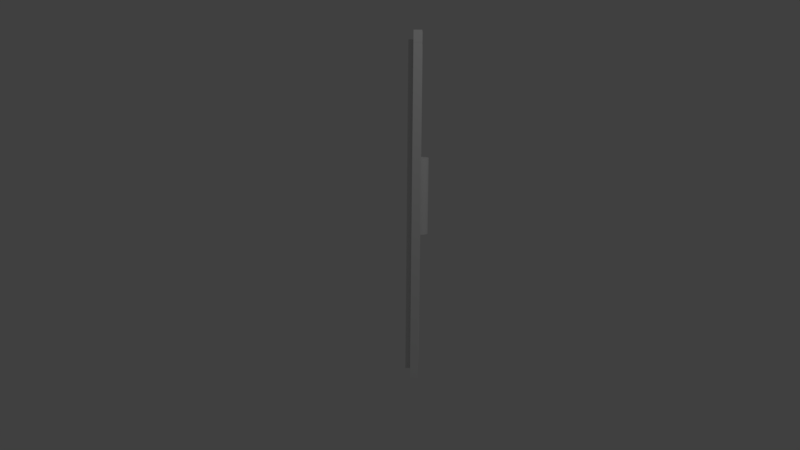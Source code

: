 # Source: barlid.blend  (saved by Blender 2.79.0; exported with 4.5.12 LTS)
import bpy
from mathutils import Matrix  # noqa: F401  (used for matrix-valued properties, if any)

bpy.ops.wm.read_factory_settings(use_empty=True)
scene = bpy.context.scene
scene.name = 'Scene'

# ---- collections
col_collection_1 = bpy.data.collections.new('Collection 1'); scene.collection.children.link(col_collection_1)

# ---- materials (node trees are filled in below, after node groups)
mat_material = bpy.data.materials.new('Material')
mat_material.alpha_threshold = 0.0
mat_material.use_transparent_shadow = False
mat_material.roughness = 0.5
mat_material.line_color = (0.0, 0.0, 0.0, 1.0)

# ---- material node trees

# ---- world
world_world = bpy.data.worlds.new('World'); scene.world = world_world
world_world.color = (0.05088, 0.05088, 0.05088)
world_world.use_sun_shadow = False
world_world.sun_shadow_jitter_overblur = 0.0
world_world.cycles.sampling_method = 'MANUAL'

# ---- cameras
cam_camera = bpy.data.cameras.new('Camera')
cam_camera.clip_end = 100.0
cam_camera.lens = 35.0
cam_camera.sensor_width = 32.0
cam_camera.sensor_height = 18.0
cam_camera.ortho_scale = 7.314
cam_camera.dof.focus_distance = 0.0
cam_camera.dof.aperture_fstop = 128.0

# ---- lights
light_lamp = bpy.data.lights.new('Lamp', 'POINT')
light_lamp.transmission_factor = 0.0
light_lamp.cutoff_distance = 30.0
light_lamp.energy = 100.0
light_lamp.shadow_buffer_clip_start = 1.001
light_lamp.shadow_soft_size = 0.1
light_lamp.shadow_maximum_resolution = 0.006
light_lamp.use_absolute_resolution = True

# ---- meshes
me_cube = bpy.data.meshes.new('Cube')
me_cube.from_pydata([(1.0, 1.0, -1.0), (1.0, -1.0, -1.0), (-1.0, -1.0, -1.0), (-1.0, 1.0, -1.0), (1.0, 1.0, 1.0), (1.0, -1.0, 1.0), (-1.0, -1.0, 1.0), (-1.0, 1.0, 1.0), (-0.2528, 2.177, -0.09563), (0.2472, 2.177, -0.09563), (-0.2528, 1.786, -0.09371), (0.2472, 1.786, -0.09371), (-0.2528, 1.411, -0.08802), (0.2472, 1.411, -0.08802), (-0.2528, 1.065, -0.07878), (0.2472, 1.065, -0.07878), (-0.2528, 0.7623, -0.06634), (0.2472, 0.7623, -0.06634), (-0.2528, 0.5136, -0.05119), (0.2472, 0.5136, -0.05119), (-0.2528, 0.3288, -0.0339), (0.2472, 0.3288, -0.0339), (-0.2528, 0.2149, -0.01514), (0.2472, 0.2149, -0.01514), (-0.2528, 0.1765, 0.00437), (0.2472, 0.1765, 0.00437), (-0.2528, 0.2149, 0.02388), (0.2472, 0.2149, 0.02388), (-0.2528, 0.3288, 0.04264), (0.2472, 0.3288, 0.04264), (-0.2528, 0.5136, 0.05993), (0.2472, 0.5136, 0.05993), (-0.2528, 0.7623, 0.07508), (0.2472, 0.7623, 0.07508), (-0.2528, 1.065, 0.08752), (0.2472, 1.065, 0.08752), (-0.2528, 1.411, 0.09676), (0.2472, 1.411, 0.09676), (-0.2528, 1.786, 0.1024), (0.2472, 1.786, 0.1024), (-0.2528, 2.177, 0.1044), (0.2472, 2.177, 0.1044), (-0.2528, 2.567, 0.1024), (0.2472, 2.567, 0.1024), (-0.2528, 2.942, 0.09676), (0.2472, 2.942, 0.09676), (-0.2528, 3.288, 0.08752), (0.2472, 3.288, 0.08752), (-0.2528, 3.591, 0.07508), (0.2472, 3.591, 0.07508), (-0.2528, 3.839, 0.05993), (0.2472, 3.839, 0.05993), (-0.2528, 4.024, 0.04264), (0.2472, 4.024, 0.04264), (-0.2528, 4.138, 0.02388), (0.2472, 4.138, 0.02388), (-0.2528, 4.177, 0.004369), (0.2472, 4.177, 0.004369), (-0.2528, 4.138, -0.01514), (0.2472, 4.138, -0.01514), (-0.2528, 4.024, -0.0339), (0.2472, 4.024, -0.0339), (-0.2528, 3.839, -0.05119), (0.2472, 3.839, -0.05119), (-0.2528, 3.591, -0.06634), (0.2472, 3.591, -0.06634), (-0.2528, 3.288, -0.07878), (0.2472, 3.288, -0.07878), (-0.2528, 2.942, -0.08802), (0.2472, 2.942, -0.08802), (-0.2528, 2.567, -0.09371), (0.2472, 2.567, -0.09371), (-1.054, 2.176, 1.068), (-0.9836, 2.176, 1.068), (-1.054, 2.176, -1.052), (-0.9836, 2.176, -1.052), (-1.054, 0.1765, 1.068), (-0.9836, 0.1765, 1.068), (-1.054, 0.1765, -1.052), (-0.9836, 0.1765, -1.052), (0.9781, 2.176, 1.068), (1.048, 2.176, 1.068), (0.9781, 2.176, -1.052), (1.048, 2.176, -1.052), (0.9781, 0.1765, 1.068), (1.048, 0.1765, 1.068), (0.9781, 0.1765, -1.052), (1.048, 0.1765, -1.052), (0.9945, 2.176, -0.9109), (0.9945, 2.176, -1.051), (-0.9955, 2.176, -0.9109), (-0.9955, 2.176, -1.051), (0.9945, 0.1765, -0.9109), (0.9945, 0.1765, -1.051), (-0.9955, 0.1765, -0.9109), (-0.9955, 0.1765, -1.051), (0.9945, 2.176, 1.067), (0.9945, 2.176, 0.9273), (-0.9955, 2.176, 1.067), (-0.9955, 2.176, 0.9273), (0.9945, 0.1765, 1.067), (0.9945, 0.1765, 0.9273), (-0.9955, 0.1765, 1.067), (-0.9955, 0.1765, 0.9273)], [], [(0, 1, 2, 3), (4, 7, 6, 5), (0, 4, 5, 1), (1, 5, 6, 2), (2, 6, 7, 3), (4, 0, 3, 7), (8, 9, 11, 10), (10, 11, 13, 12), (12, 13, 15, 14), (14, 15, 17, 16), (16, 17, 19, 18), (18, 19, 21, 20), (20, 21, 23, 22), (22, 23, 25, 24), (24, 25, 27, 26), (26, 27, 29, 28), (28, 29, 31, 30), (30, 31, 33, 32), (32, 33, 35, 34), (34, 35, 37, 36), (36, 37, 39, 38), (38, 39, 41, 40), (40, 41, 43, 42), (42, 43, 45, 44), (44, 45, 47, 46), (46, 47, 49, 48), (48, 49, 51, 50), (50, 51, 53, 52), (52, 53, 55, 54), (54, 55, 57, 56), (56, 57, 59, 58), (58, 59, 61, 60), (60, 61, 63, 62), (62, 63, 65, 64), (64, 65, 67, 66), (66, 67, 69, 68), (11, 9, 71, 69, 67, 65, 63, 61, 59, 57, 55, 53, 51, 49, 47, 45, 43, 41, 39, 37, 35, 33, 31, 29, 27, 25, 23, 21, 19, 17, 15, 13), (68, 69, 71, 70), (70, 71, 9, 8), (8, 10, 12, 14, 16, 18, 20, 22, 24, 26, 28, 30, 32, 34, 36, 38, 40, 42, 44, 46, 48, 50, 52, 54, 56, 58, 60, 62, 64, 66, 68, 70), (72, 73, 75, 74), (74, 75, 79, 78), (78, 79, 77, 76), (76, 77, 73, 72), (74, 78, 76, 72), (79, 75, 73, 77), (80, 81, 83, 82), (82, 83, 87, 86), (86, 87, 85, 84), (84, 85, 81, 80), (82, 86, 84, 80), (87, 83, 81, 85), (88, 89, 91, 90), (90, 91, 95, 94), (94, 95, 93, 92), (92, 93, 89, 88), (90, 94, 92, 88), (95, 91, 89, 93), (96, 97, 99, 98), (98, 99, 103, 102), (102, 103, 101, 100), (100, 101, 97, 96), (98, 102, 100, 96), (103, 99, 97, 101)])
me_cube.materials.append(mat_material)
me_cube.use_remesh_preserve_volume = False
me_cube.use_remesh_preserve_attributes = False
me_cube.use_mirror_vertex_groups = False
me_cube.update()

# ---- objects
ob_cube = bpy.data.objects.new('Cube', me_cube)
ob_lamp = bpy.data.objects.new('Lamp', light_lamp)
ob_camera = bpy.data.objects.new('Camera', cam_camera)

# ---- transforms, parenting, visibility, modifiers, constraints
ob_cube.location = (0.0, 0.7644, 0.5754)
ob_cube.rotation_euler = (0.0, 1.309, -0.7854)
ob_cube.scale = (2.0, 0.05, 1.0)
ob_cube.lock_rotations_4d = False
ob_cube.empty_display_type = 'ARROWS'
ob_cube.lineart.crease_threshold = 0.0
ob_lamp.location = (4.076, 1.005, 5.904)
ob_lamp.rotation_euler = (0.6503, 0.05522, 1.866)
ob_lamp.lock_rotations_4d = False
ob_lamp.empty_display_type = 'ARROWS'
ob_lamp.color = (0.0, 0.0, 0.0, 0.0)
ob_lamp.lineart.crease_threshold = 0.0
ob_camera.location = (7.481, -6.508, 5.344)
ob_camera.rotation_euler = (1.109, 0.0, 0.8149)
ob_camera.lock_rotations_4d = False
ob_camera.empty_display_type = 'ARROWS'
ob_camera.color = (0.0, 0.0, 0.0, 0.0)
ob_camera.display_type = 'WIRE'
ob_camera.lineart.crease_threshold = 0.0

# ---- collection membership
col_collection_1.objects.link(ob_cube)
col_collection_1.objects.link(ob_lamp)
col_collection_1.objects.link(ob_camera)

# ---- scene / render settings (as saved in the file)
scene.camera = ob_camera
scene.frame_start = 1; scene.frame_end = 250; scene.frame_set(1)
scene.render.engine = 'BLENDER_EEVEE_NEXT'
scene.render.resolution_percentage = 50
scene.render.dither_intensity = 0.0
scene.cycles.use_denoising = False
scene.cycles.samples = 128
scene.cycles.sampling_pattern = 'TABULATED_SOBOL'
scene.cycles.use_adaptive_sampling = False
scene.cycles.use_light_tree = False
scene.cycles.blur_glossy = 0.0
scene.cycles.sample_clamp_indirect = 0.0
scene.view_settings.view_transform = 'Standard'
bpy.context.view_layer.update()
